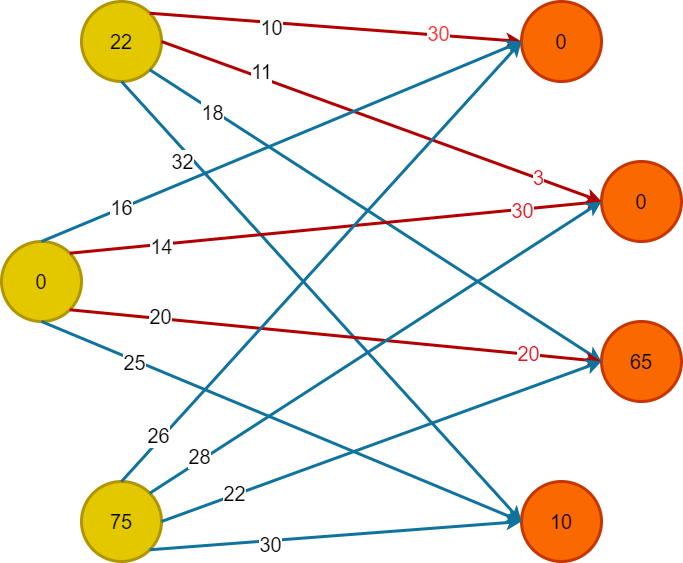

The diagram above was exported from draw.io. Its source (the exported page's mxGraphModel, read from the mxfile embedded in the PNG):
<mxGraphModel dx="780" dy="462" grid="1" gridSize="10" guides="1" tooltips="1" connect="1" arrows="1" fold="1" page="1" pageScale="1" pageWidth="827" pageHeight="1169" math="0" shadow="0">
  <root>
    <mxCell id="0" />
    <mxCell id="1" parent="0" />
    <mxCell id="ZoI9kjcBAeSqfkq3mF2D-1" value="22" style="ellipse;whiteSpace=wrap;html=1;aspect=fixed;fillColor=#e3c800;strokeColor=#B09500;strokeWidth=3;fontColor=#000000;fontSize=20;" parent="1" vertex="1">
      <mxGeometry x="160" y="80" width="80" height="80" as="geometry" />
    </mxCell>
    <mxCell id="ZoI9kjcBAeSqfkq3mF2D-2" value="0" style="ellipse;whiteSpace=wrap;html=1;aspect=fixed;strokeWidth=3;fillColor=#fa6800;strokeColor=#C73500;fontColor=#000000;fontSize=20;" parent="1" vertex="1">
      <mxGeometry x="600" y="80" width="80" height="80" as="geometry" />
    </mxCell>
    <mxCell id="ZoI9kjcBAeSqfkq3mF2D-3" value="0" style="ellipse;whiteSpace=wrap;html=1;aspect=fixed;fillColor=#e3c800;strokeColor=#B09500;strokeWidth=3;fontColor=#000000;fontSize=20;" parent="1" vertex="1">
      <mxGeometry x="80" y="320" width="80" height="80" as="geometry" />
    </mxCell>
    <mxCell id="ZoI9kjcBAeSqfkq3mF2D-4" value="0" style="ellipse;whiteSpace=wrap;html=1;aspect=fixed;strokeWidth=3;fillColor=#fa6800;strokeColor=#C73500;fontColor=#000000;fontSize=20;" parent="1" vertex="1">
      <mxGeometry x="680" y="240" width="80" height="80" as="geometry" />
    </mxCell>
    <mxCell id="ZoI9kjcBAeSqfkq3mF2D-5" value="65" style="ellipse;whiteSpace=wrap;html=1;aspect=fixed;strokeWidth=3;fillColor=#fa6800;strokeColor=#C73500;fontColor=#000000;fontSize=20;" parent="1" vertex="1">
      <mxGeometry x="680" y="400" width="80" height="80" as="geometry" />
    </mxCell>
    <mxCell id="ZoI9kjcBAeSqfkq3mF2D-6" value="75" style="ellipse;whiteSpace=wrap;html=1;aspect=fixed;fillColor=#e3c800;strokeColor=#B09500;strokeWidth=3;fontColor=#000000;fontSize=20;" parent="1" vertex="1">
      <mxGeometry x="160" y="560" width="80" height="80" as="geometry" />
    </mxCell>
    <mxCell id="ZoI9kjcBAeSqfkq3mF2D-7" value="10" style="ellipse;whiteSpace=wrap;html=1;aspect=fixed;strokeWidth=3;fillColor=#fa6800;strokeColor=#C73500;fontColor=#000000;fontSize=20;" parent="1" vertex="1">
      <mxGeometry x="600" y="560" width="80" height="80" as="geometry" />
    </mxCell>
    <mxCell id="ZoI9kjcBAeSqfkq3mF2D-8" value="" style="endArrow=classic;html=1;rounded=0;exitX=1;exitY=0;exitDx=0;exitDy=0;entryX=0;entryY=0.5;entryDx=0;entryDy=0;strokeWidth=3;fillColor=#e51400;strokeColor=#B20000;fontSize=20;" parent="1" source="ZoI9kjcBAeSqfkq3mF2D-1" target="ZoI9kjcBAeSqfkq3mF2D-2" edge="1">
      <mxGeometry width="50" height="50" relative="1" as="geometry">
        <mxPoint x="470" y="330" as="sourcePoint" />
        <mxPoint x="520" y="280" as="targetPoint" />
      </mxGeometry>
    </mxCell>
    <mxCell id="ZoI9kjcBAeSqfkq3mF2D-21" value="10" style="edgeLabel;html=1;align=center;verticalAlign=middle;resizable=0;points=[];fontSize=20;" parent="ZoI9kjcBAeSqfkq3mF2D-8" vertex="1" connectable="0">
      <mxGeometry x="-0.1212" y="-1" relative="1" as="geometry">
        <mxPoint x="-42" as="offset" />
      </mxGeometry>
    </mxCell>
    <mxCell id="ZoI9kjcBAeSqfkq3mF2D-34" value="30" style="edgeLabel;html=1;align=center;verticalAlign=middle;resizable=0;points=[];fontSize=20;fontColor=#FF3333;" parent="ZoI9kjcBAeSqfkq3mF2D-8" vertex="1" connectable="0">
      <mxGeometry x="0.5482" y="2" relative="1" as="geometry">
        <mxPoint as="offset" />
      </mxGeometry>
    </mxCell>
    <mxCell id="ZoI9kjcBAeSqfkq3mF2D-9" value="" style="endArrow=classic;html=1;rounded=0;exitX=1;exitY=0.5;exitDx=0;exitDy=0;entryX=0;entryY=0.5;entryDx=0;entryDy=0;fillColor=#e51400;strokeColor=#B20000;strokeWidth=3;fontSize=20;" parent="1" source="ZoI9kjcBAeSqfkq3mF2D-1" target="ZoI9kjcBAeSqfkq3mF2D-4" edge="1">
      <mxGeometry width="50" height="50" relative="1" as="geometry">
        <mxPoint x="230.0042712474585" y="319.9957287525416" as="sourcePoint" />
        <mxPoint x="460" y="200" as="targetPoint" />
      </mxGeometry>
    </mxCell>
    <mxCell id="ZoI9kjcBAeSqfkq3mF2D-22" value="11" style="edgeLabel;html=1;align=center;verticalAlign=middle;resizable=0;points=[];fontSize=20;" parent="ZoI9kjcBAeSqfkq3mF2D-9" vertex="1" connectable="0">
      <mxGeometry x="-0.374" y="5" relative="1" as="geometry">
        <mxPoint x="-40" y="-16" as="offset" />
      </mxGeometry>
    </mxCell>
    <mxCell id="-Rmaazku2yIqSIrRBR8C-4" value="3" style="edgeLabel;html=1;align=center;verticalAlign=middle;resizable=0;points=[];fontSize=20;fontColor=#e1141e;" vertex="1" connectable="0" parent="ZoI9kjcBAeSqfkq3mF2D-9">
      <mxGeometry x="0.708" y="1" relative="1" as="geometry">
        <mxPoint as="offset" />
      </mxGeometry>
    </mxCell>
    <mxCell id="ZoI9kjcBAeSqfkq3mF2D-10" value="" style="endArrow=classic;html=1;rounded=0;exitX=0.5;exitY=1;exitDx=0;exitDy=0;entryX=0;entryY=0.5;entryDx=0;entryDy=0;fillColor=#b1ddf0;strokeColor=#10739e;strokeWidth=3;fontSize=20;" parent="1" source="ZoI9kjcBAeSqfkq3mF2D-1" target="ZoI9kjcBAeSqfkq3mF2D-7" edge="1">
      <mxGeometry width="50" height="50" relative="1" as="geometry">
        <mxPoint x="470" y="330" as="sourcePoint" />
        <mxPoint x="520" y="280" as="targetPoint" />
      </mxGeometry>
    </mxCell>
    <mxCell id="ZoI9kjcBAeSqfkq3mF2D-24" value="32" style="edgeLabel;html=1;align=center;verticalAlign=middle;resizable=0;points=[];fontSize=20;" parent="ZoI9kjcBAeSqfkq3mF2D-10" vertex="1" connectable="0">
      <mxGeometry x="-0.6208" y="-2" relative="1" as="geometry">
        <mxPoint x="-14" y="-5" as="offset" />
      </mxGeometry>
    </mxCell>
    <mxCell id="ZoI9kjcBAeSqfkq3mF2D-11" value="" style="endArrow=classic;html=1;rounded=0;exitX=1;exitY=1;exitDx=0;exitDy=0;entryX=0;entryY=0.5;entryDx=0;entryDy=0;fillColor=#b1ddf0;strokeColor=#10739e;strokeWidth=3;fontSize=20;" parent="1" source="ZoI9kjcBAeSqfkq3mF2D-1" target="ZoI9kjcBAeSqfkq3mF2D-5" edge="1">
      <mxGeometry width="50" height="50" relative="1" as="geometry">
        <mxPoint x="470" y="330" as="sourcePoint" />
        <mxPoint x="520" y="280" as="targetPoint" />
      </mxGeometry>
    </mxCell>
    <mxCell id="ZoI9kjcBAeSqfkq3mF2D-23" value="18" style="edgeLabel;html=1;align=center;verticalAlign=middle;resizable=0;points=[];fontSize=20;" parent="ZoI9kjcBAeSqfkq3mF2D-11" vertex="1" connectable="0">
      <mxGeometry x="-0.5738" y="1" relative="1" as="geometry">
        <mxPoint x="-35" y="-19" as="offset" />
      </mxGeometry>
    </mxCell>
    <mxCell id="ZoI9kjcBAeSqfkq3mF2D-13" value="" style="endArrow=classic;html=1;rounded=0;exitX=1;exitY=1;exitDx=0;exitDy=0;entryX=0;entryY=0.5;entryDx=0;entryDy=0;fillColor=#b1ddf0;strokeColor=#10739e;strokeWidth=3;fontSize=20;" parent="1" source="ZoI9kjcBAeSqfkq3mF2D-6" target="ZoI9kjcBAeSqfkq3mF2D-7" edge="1">
      <mxGeometry width="50" height="50" relative="1" as="geometry">
        <mxPoint x="470" y="480" as="sourcePoint" />
        <mxPoint x="520" y="430" as="targetPoint" />
      </mxGeometry>
    </mxCell>
    <mxCell id="ZoI9kjcBAeSqfkq3mF2D-32" value="30" style="edgeLabel;html=1;align=center;verticalAlign=middle;resizable=0;points=[];fontSize=20;" parent="ZoI9kjcBAeSqfkq3mF2D-13" vertex="1" connectable="0">
      <mxGeometry x="-0.3563" y="-3" relative="1" as="geometry">
        <mxPoint as="offset" />
      </mxGeometry>
    </mxCell>
    <mxCell id="ZoI9kjcBAeSqfkq3mF2D-14" value="" style="endArrow=classic;html=1;rounded=0;exitX=0.5;exitY=1;exitDx=0;exitDy=0;entryX=0;entryY=0.5;entryDx=0;entryDy=0;fillColor=#b1ddf0;strokeColor=#10739e;strokeWidth=3;fontSize=20;" parent="1" source="ZoI9kjcBAeSqfkq3mF2D-3" target="ZoI9kjcBAeSqfkq3mF2D-7" edge="1">
      <mxGeometry width="50" height="50" relative="1" as="geometry">
        <mxPoint x="190" y="520" as="sourcePoint" />
        <mxPoint x="440" y="430" as="targetPoint" />
      </mxGeometry>
    </mxCell>
    <mxCell id="ZoI9kjcBAeSqfkq3mF2D-28" value="25" style="edgeLabel;html=1;align=center;verticalAlign=middle;resizable=0;points=[];fontSize=20;" parent="ZoI9kjcBAeSqfkq3mF2D-14" vertex="1" connectable="0">
      <mxGeometry x="-0.6066" y="-1" relative="1" as="geometry">
        <mxPoint x="-1" as="offset" />
      </mxGeometry>
    </mxCell>
    <mxCell id="ZoI9kjcBAeSqfkq3mF2D-15" value="" style="endArrow=classic;html=1;rounded=0;exitX=0.5;exitY=0;exitDx=0;exitDy=0;entryX=0;entryY=0.5;entryDx=0;entryDy=0;fillColor=#b1ddf0;strokeColor=#10739e;strokeWidth=3;fontSize=20;" parent="1" source="ZoI9kjcBAeSqfkq3mF2D-3" target="ZoI9kjcBAeSqfkq3mF2D-2" edge="1">
      <mxGeometry width="50" height="50" relative="1" as="geometry">
        <mxPoint x="470" y="480" as="sourcePoint" />
        <mxPoint x="520" y="430" as="targetPoint" />
      </mxGeometry>
    </mxCell>
    <mxCell id="ZoI9kjcBAeSqfkq3mF2D-25" value="16" style="edgeLabel;html=1;align=center;verticalAlign=middle;resizable=0;points=[];fontSize=20;" parent="ZoI9kjcBAeSqfkq3mF2D-15" vertex="1" connectable="0">
      <mxGeometry x="-0.6678" relative="1" as="geometry">
        <mxPoint y="-1" as="offset" />
      </mxGeometry>
    </mxCell>
    <mxCell id="ZoI9kjcBAeSqfkq3mF2D-16" value="" style="endArrow=classic;html=1;rounded=0;exitX=1;exitY=0;exitDx=0;exitDy=0;fillColor=#e51400;strokeColor=#B20000;strokeWidth=3;entryX=0;entryY=0.5;entryDx=0;entryDy=0;fontSize=20;" parent="1" source="ZoI9kjcBAeSqfkq3mF2D-3" target="ZoI9kjcBAeSqfkq3mF2D-4" edge="1">
      <mxGeometry width="50" height="50" relative="1" as="geometry">
        <mxPoint x="470" y="480" as="sourcePoint" />
        <mxPoint x="640" y="280" as="targetPoint" />
      </mxGeometry>
    </mxCell>
    <mxCell id="ZoI9kjcBAeSqfkq3mF2D-26" value="14" style="edgeLabel;html=1;align=center;verticalAlign=middle;resizable=0;points=[];fontSize=20;" parent="ZoI9kjcBAeSqfkq3mF2D-16" vertex="1" connectable="0">
      <mxGeometry x="-0.6587" y="-2" relative="1" as="geometry">
        <mxPoint as="offset" />
      </mxGeometry>
    </mxCell>
    <mxCell id="-Rmaazku2yIqSIrRBR8C-5" value="30" style="edgeLabel;html=1;align=center;verticalAlign=middle;resizable=0;points=[];fontSize=20;fontColor=#e1141e;" vertex="1" connectable="0" parent="ZoI9kjcBAeSqfkq3mF2D-16">
      <mxGeometry x="0.6986" y="-1" relative="1" as="geometry">
        <mxPoint as="offset" />
      </mxGeometry>
    </mxCell>
    <mxCell id="ZoI9kjcBAeSqfkq3mF2D-17" value="" style="endArrow=classic;html=1;rounded=0;exitX=1;exitY=1;exitDx=0;exitDy=0;entryX=0;entryY=0.5;entryDx=0;entryDy=0;fillColor=#e51400;strokeColor=#B20000;strokeWidth=3;fontSize=20;" parent="1" source="ZoI9kjcBAeSqfkq3mF2D-3" target="ZoI9kjcBAeSqfkq3mF2D-5" edge="1">
      <mxGeometry width="50" height="50" relative="1" as="geometry">
        <mxPoint x="470" y="480" as="sourcePoint" />
        <mxPoint x="520" y="430" as="targetPoint" />
      </mxGeometry>
    </mxCell>
    <mxCell id="ZoI9kjcBAeSqfkq3mF2D-27" value="20" style="edgeLabel;html=1;align=center;verticalAlign=middle;resizable=0;points=[];fontSize=20;" parent="ZoI9kjcBAeSqfkq3mF2D-17" vertex="1" connectable="0">
      <mxGeometry x="-0.6633" y="3" relative="1" as="geometry">
        <mxPoint as="offset" />
      </mxGeometry>
    </mxCell>
    <mxCell id="-Rmaazku2yIqSIrRBR8C-6" value="20" style="edgeLabel;html=1;align=center;verticalAlign=middle;resizable=0;points=[];fontSize=20;fontColor=#e1141e;" vertex="1" connectable="0" parent="ZoI9kjcBAeSqfkq3mF2D-17">
      <mxGeometry x="0.7214" y="1" relative="1" as="geometry">
        <mxPoint as="offset" />
      </mxGeometry>
    </mxCell>
    <mxCell id="ZoI9kjcBAeSqfkq3mF2D-18" value="" style="endArrow=classic;html=1;rounded=0;exitX=0.5;exitY=0;exitDx=0;exitDy=0;entryX=0;entryY=0.5;entryDx=0;entryDy=0;fillColor=#b1ddf0;strokeColor=#10739e;strokeWidth=3;fontSize=20;" parent="1" source="ZoI9kjcBAeSqfkq3mF2D-6" target="ZoI9kjcBAeSqfkq3mF2D-2" edge="1">
      <mxGeometry width="50" height="50" relative="1" as="geometry">
        <mxPoint x="470" y="480" as="sourcePoint" />
        <mxPoint x="520" y="430" as="targetPoint" />
      </mxGeometry>
    </mxCell>
    <mxCell id="ZoI9kjcBAeSqfkq3mF2D-29" value="26" style="edgeLabel;html=1;align=center;verticalAlign=middle;resizable=0;points=[];fontSize=20;" parent="ZoI9kjcBAeSqfkq3mF2D-18" vertex="1" connectable="0">
      <mxGeometry x="-0.8014" y="4" relative="1" as="geometry">
        <mxPoint as="offset" />
      </mxGeometry>
    </mxCell>
    <mxCell id="ZoI9kjcBAeSqfkq3mF2D-19" value="" style="endArrow=classic;html=1;rounded=0;exitX=1;exitY=0;exitDx=0;exitDy=0;entryX=0;entryY=0.5;entryDx=0;entryDy=0;fillColor=#b1ddf0;strokeColor=#10739e;strokeWidth=3;fontSize=20;" parent="1" source="ZoI9kjcBAeSqfkq3mF2D-6" target="ZoI9kjcBAeSqfkq3mF2D-4" edge="1">
      <mxGeometry width="50" height="50" relative="1" as="geometry">
        <mxPoint x="470" y="480" as="sourcePoint" />
        <mxPoint x="520" y="430" as="targetPoint" />
      </mxGeometry>
    </mxCell>
    <mxCell id="ZoI9kjcBAeSqfkq3mF2D-30" value="28" style="edgeLabel;html=1;align=center;verticalAlign=middle;resizable=0;points=[];fontSize=20;" parent="ZoI9kjcBAeSqfkq3mF2D-19" vertex="1" connectable="0">
      <mxGeometry x="-0.7746" y="5" relative="1" as="geometry">
        <mxPoint x="1" as="offset" />
      </mxGeometry>
    </mxCell>
    <mxCell id="ZoI9kjcBAeSqfkq3mF2D-20" value="" style="endArrow=classic;html=1;rounded=0;exitX=1;exitY=0.5;exitDx=0;exitDy=0;entryX=0;entryY=0.5;entryDx=0;entryDy=0;fillColor=#b1ddf0;strokeColor=#10739e;strokeWidth=3;fontSize=20;" parent="1" source="ZoI9kjcBAeSqfkq3mF2D-6" target="ZoI9kjcBAeSqfkq3mF2D-5" edge="1">
      <mxGeometry width="50" height="50" relative="1" as="geometry">
        <mxPoint x="280" y="584" as="sourcePoint" />
        <mxPoint x="330" y="534" as="targetPoint" />
      </mxGeometry>
    </mxCell>
    <mxCell id="ZoI9kjcBAeSqfkq3mF2D-31" value="22" style="edgeLabel;html=1;align=center;verticalAlign=middle;resizable=0;points=[];fontSize=20;" parent="ZoI9kjcBAeSqfkq3mF2D-20" vertex="1" connectable="0">
      <mxGeometry x="-0.6607" y="2" relative="1" as="geometry">
        <mxPoint x="-1" as="offset" />
      </mxGeometry>
    </mxCell>
  </root>
</mxGraphModel>